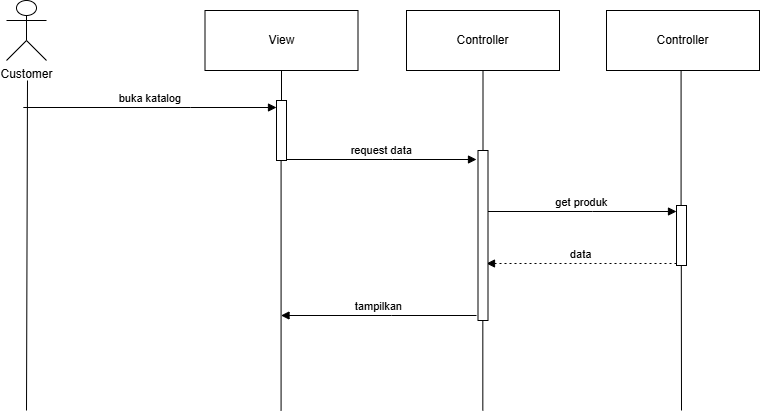

The diagram above was exported from draw.io. Its source (the exported page's mxGraphModel, read from the mxfile embedded in the PNG):
<mxGraphModel dx="911" dy="585" grid="1" gridSize="10" guides="1" tooltips="1" connect="1" arrows="1" fold="1" page="1" pageScale="1" pageWidth="850" pageHeight="1100" math="0" shadow="0">
  <root>
    <mxCell id="0" />
    <mxCell id="1" parent="0" />
    <mxCell id="7MsLHZh5qo07b8qY1k8B-8" edge="1" parent="1" style="verticalAlign=bottom;edgeStyle=elbowEdgeStyle;elbow=vertical;curved=0;rounded=0;endArrow=block;" value="buka katalog">
      <mxGeometry relative="1" as="geometry">
        <Array as="points">
          <mxPoint x="244" y="167" />
        </Array>
        <mxPoint x="76.82352941176475" y="166.9999999999999" as="sourcePoint" />
        <mxPoint x="330" y="167" as="targetPoint" />
      </mxGeometry>
    </mxCell>
    <mxCell id="7MsLHZh5qo07b8qY1k8B-9" edge="1" parent="1" style="verticalAlign=bottom;edgeStyle=elbowEdgeStyle;elbow=vertical;curved=0;rounded=0;endArrow=block;" value="request data">
      <mxGeometry relative="1" as="geometry">
        <Array as="points">
          <mxPoint x="446" y="219" />
        </Array>
        <mxPoint x="340" y="219" as="sourcePoint" />
        <mxPoint x="530" y="219" as="targetPoint" />
      </mxGeometry>
    </mxCell>
    <mxCell id="7MsLHZh5qo07b8qY1k8B-10" edge="1" parent="1" style="verticalAlign=bottom;edgeStyle=elbowEdgeStyle;elbow=vertical;curved=0;rounded=0;endArrow=block;" value="get produk">
      <mxGeometry relative="1" as="geometry">
        <Array as="points">
          <mxPoint x="646" y="271" />
        </Array>
        <mxPoint x="540" y="271" as="sourcePoint" />
        <mxPoint x="730" y="271" as="targetPoint" />
      </mxGeometry>
    </mxCell>
    <mxCell id="7MsLHZh5qo07b8qY1k8B-11" edge="1" parent="1" style="verticalAlign=bottom;edgeStyle=elbowEdgeStyle;elbow=vertical;curved=0;rounded=0;dashed=1;dashPattern=2 3;endArrow=block;" value="data">
      <mxGeometry relative="1" as="geometry">
        <Array as="points">
          <mxPoint x="647" y="323" />
        </Array>
        <mxPoint x="730" y="323" as="sourcePoint" />
        <mxPoint x="540" y="323" as="targetPoint" />
      </mxGeometry>
    </mxCell>
    <mxCell id="7MsLHZh5qo07b8qY1k8B-12" edge="1" parent="1" style="verticalAlign=bottom;edgeStyle=elbowEdgeStyle;elbow=vertical;curved=0;rounded=0;endArrow=block;" value="tampilkan">
      <mxGeometry relative="1" as="geometry">
        <Array as="points">
          <mxPoint x="445" y="375" />
        </Array>
        <mxPoint x="530" y="375" as="sourcePoint" />
        <mxPoint x="334.5" y="375" as="targetPoint" />
      </mxGeometry>
    </mxCell>
    <mxCell id="7MsLHZh5qo07b8qY1k8B-18" edge="1" parent="1" style="rounded=0;orthogonalLoop=1;jettySize=auto;html=1;endArrow=none;endFill=0;">
      <mxGeometry relative="1" as="geometry">
        <mxPoint x="81" y="140" as="sourcePoint" />
        <mxPoint x="80" y="470" as="targetPoint" />
      </mxGeometry>
    </mxCell>
    <mxCell id="7MsLHZh5qo07b8qY1k8B-13" parent="1" style="shape=umlActor;verticalLabelPosition=bottom;verticalAlign=top;html=1;" value="Customer" vertex="1">
      <mxGeometry height="60" width="40" x="60" y="60" as="geometry" />
    </mxCell>
    <mxCell id="7MsLHZh5qo07b8qY1k8B-20" parent="1" style="html=1;points=[[0,0,0,0,5],[0,1,0,0,-5],[1,0,0,0,5],[1,1,0,0,-5]];perimeter=orthogonalPerimeter;outlineConnect=0;targetShapes=umlLifeline;portConstraint=eastwest;newEdgeStyle={&quot;curved&quot;:0,&quot;rounded&quot;:0};" value="" vertex="1">
      <mxGeometry height="60" width="10" x="330" y="160" as="geometry" />
    </mxCell>
    <mxCell id="55bdQRwPFrhFcXPWmx5Y-2" edge="1" parent="1" source="55bdQRwPFrhFcXPWmx5Y-1" style="rounded=0;orthogonalLoop=1;jettySize=auto;html=1;endArrow=none;endFill=0;" target="7MsLHZh5qo07b8qY1k8B-20">
      <mxGeometry relative="1" as="geometry">
        <mxPoint x="335" y="150" as="targetPoint" />
      </mxGeometry>
    </mxCell>
    <mxCell id="55bdQRwPFrhFcXPWmx5Y-1" parent="1" style="html=1;whiteSpace=wrap;" value="View" vertex="1">
      <mxGeometry height="60" width="153" x="258.5" y="70" as="geometry" />
    </mxCell>
    <mxCell id="55bdQRwPFrhFcXPWmx5Y-4" edge="1" parent="1" style="orthogonalLoop=1;jettySize=auto;html=1;rounded=0;endArrow=none;endFill=0;" value="">
      <mxGeometry relative="1" width="100" as="geometry">
        <mxPoint x="334.58" y="220" as="sourcePoint" />
        <mxPoint x="334.58" y="470" as="targetPoint" />
      </mxGeometry>
    </mxCell>
    <mxCell id="55bdQRwPFrhFcXPWmx5Y-6" edge="1" parent="1" source="55bdQRwPFrhFcXPWmx5Y-5" style="edgeStyle=orthogonalEdgeStyle;rounded=0;orthogonalLoop=1;jettySize=auto;html=1;endArrow=none;endFill=0;">
      <mxGeometry relative="1" as="geometry">
        <mxPoint x="536.5" y="220" as="targetPoint" />
      </mxGeometry>
    </mxCell>
    <mxCell id="55bdQRwPFrhFcXPWmx5Y-5" parent="1" style="html=1;whiteSpace=wrap;" value="Controller" vertex="1">
      <mxGeometry height="60" width="153" x="460" y="70" as="geometry" />
    </mxCell>
    <mxCell id="55bdQRwPFrhFcXPWmx5Y-7" parent="1" style="html=1;points=[[0,0,0,0,5],[0,1,0,0,-5],[1,0,0,0,5],[1,1,0,0,-5]];perimeter=orthogonalPerimeter;outlineConnect=0;targetShapes=umlLifeline;portConstraint=eastwest;newEdgeStyle={&quot;curved&quot;:0,&quot;rounded&quot;:0};" value="" vertex="1">
      <mxGeometry height="170" width="10" x="531.5" y="210" as="geometry" />
    </mxCell>
    <mxCell id="55bdQRwPFrhFcXPWmx5Y-8" edge="1" parent="1" style="edgeStyle=none;orthogonalLoop=1;jettySize=auto;html=1;rounded=0;endArrow=none;endFill=0;" value="">
      <mxGeometry relative="1" width="100" as="geometry">
        <Array as="points" />
        <mxPoint x="536.33" y="380" as="sourcePoint" />
        <mxPoint x="536.33" y="470" as="targetPoint" />
      </mxGeometry>
    </mxCell>
    <mxCell id="55bdQRwPFrhFcXPWmx5Y-9" parent="1" style="html=1;points=[[0,0,0,0,5],[0,1,0,0,-5],[1,0,0,0,5],[1,1,0,0,-5]];perimeter=orthogonalPerimeter;outlineConnect=0;targetShapes=umlLifeline;portConstraint=eastwest;newEdgeStyle={&quot;curved&quot;:0,&quot;rounded&quot;:0};" value="" vertex="1">
      <mxGeometry height="60" width="10" x="730" y="265" as="geometry" />
    </mxCell>
    <mxCell id="55bdQRwPFrhFcXPWmx5Y-11" edge="1" parent="1" style="rounded=0;orthogonalLoop=1;jettySize=auto;html=1;endArrow=none;endFill=0;" target="55bdQRwPFrhFcXPWmx5Y-9">
      <mxGeometry relative="1" as="geometry">
        <mxPoint x="734.58" y="130" as="sourcePoint" />
        <mxPoint x="735" y="260" as="targetPoint" />
      </mxGeometry>
    </mxCell>
    <mxCell id="55bdQRwPFrhFcXPWmx5Y-10" parent="1" style="html=1;whiteSpace=wrap;" value="Controller" vertex="1">
      <mxGeometry height="60" width="153" x="660" y="70" as="geometry" />
    </mxCell>
    <mxCell id="55bdQRwPFrhFcXPWmx5Y-12" edge="1" parent="1" style="edgeStyle=none;orthogonalLoop=1;jettySize=auto;html=1;rounded=0;endArrow=none;endFill=0;" value="">
      <mxGeometry relative="1" width="100" as="geometry">
        <Array as="points" />
        <mxPoint x="734.8" y="325" as="sourcePoint" />
        <mxPoint x="735" y="470" as="targetPoint" />
      </mxGeometry>
    </mxCell>
  </root>
</mxGraphModel>